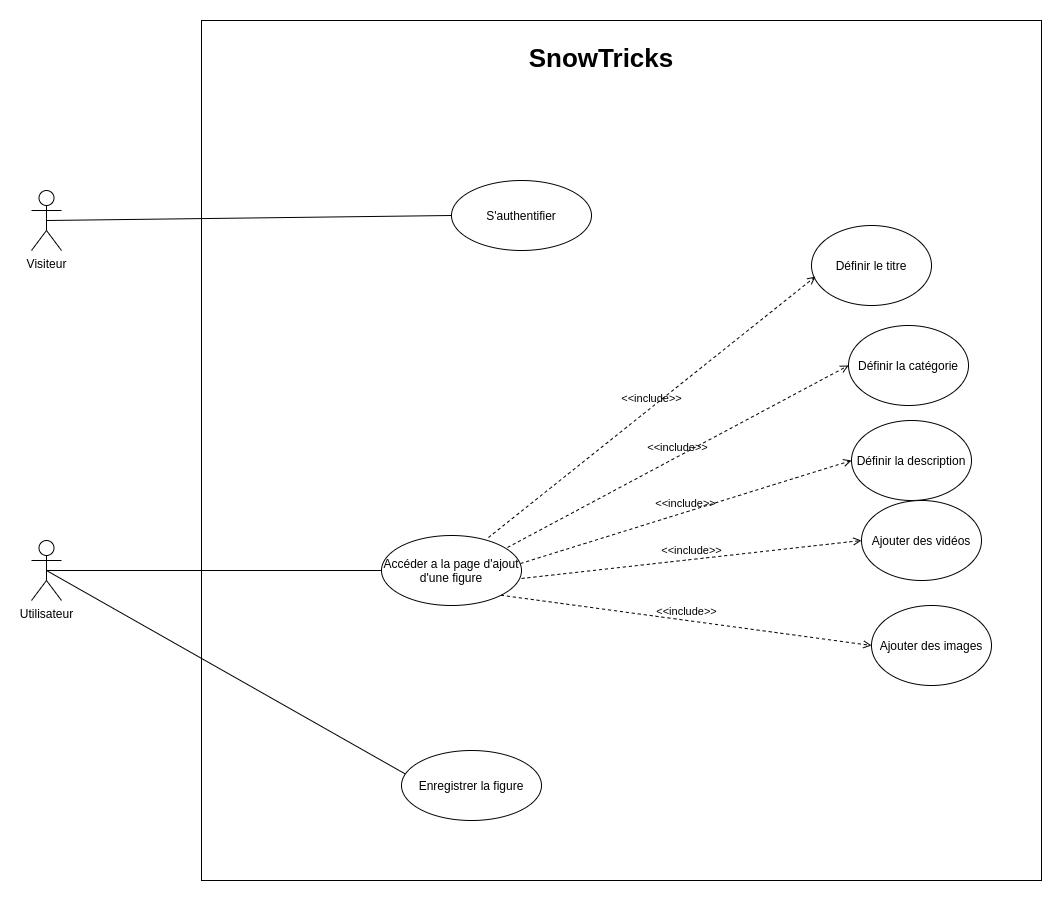

The diagram above was exported from draw.io. Its source (the exported page's mxGraphModel, read from the mxfile embedded in the PNG):
<mxGraphModel dx="1422" dy="809" grid="1" gridSize="10" guides="1" tooltips="1" connect="1" arrows="1" fold="1" page="1" pageScale="1" pageWidth="827" pageHeight="1169" math="0" shadow="0">
  <root>
    <mxCell id="0" />
    <mxCell id="1" parent="0" />
    <mxCell id="EaIQrcCF_t6G7nq0IkWl-3" value="" style="html=1;" parent="1" vertex="1">
      <mxGeometry x="230" y="210" width="840" height="860" as="geometry" />
    </mxCell>
    <mxCell id="c2f4NxW8fmLrMM8ecxTu-2" value="Utilisateur" style="shape=umlActor;verticalLabelPosition=bottom;verticalAlign=top;html=1;" parent="1" vertex="1">
      <mxGeometry x="60" y="730" width="30" height="60" as="geometry" />
    </mxCell>
    <mxCell id="c2f4NxW8fmLrMM8ecxTu-3" value="S'authentifier" style="ellipse;whiteSpace=wrap;html=1;" parent="1" vertex="1">
      <mxGeometry x="480" y="370" width="140" height="70" as="geometry" />
    </mxCell>
    <mxCell id="c2f4NxW8fmLrMM8ecxTu-5" value="Accéder a la page d'ajout d'une figure" style="ellipse;whiteSpace=wrap;html=1;" parent="1" vertex="1">
      <mxGeometry x="410" y="725" width="140" height="70" as="geometry" />
    </mxCell>
    <mxCell id="c2f4NxW8fmLrMM8ecxTu-6" value="Enregistrer la figure" style="ellipse;whiteSpace=wrap;html=1;" parent="1" vertex="1">
      <mxGeometry x="430" y="940" width="140" height="70" as="geometry" />
    </mxCell>
    <mxCell id="c2f4NxW8fmLrMM8ecxTu-7" value="" style="endArrow=none;html=1;exitX=0.5;exitY=0.5;exitDx=0;exitDy=0;exitPerimeter=0;entryX=0;entryY=0.5;entryDx=0;entryDy=0;endFill=0;" parent="1" source="EaIQrcCF_t6G7nq0IkWl-7" target="c2f4NxW8fmLrMM8ecxTu-3" edge="1">
      <mxGeometry width="50" height="50" relative="1" as="geometry">
        <mxPoint x="700" y="420" as="sourcePoint" />
        <mxPoint x="260" y="360" as="targetPoint" />
      </mxGeometry>
    </mxCell>
    <mxCell id="c2f4NxW8fmLrMM8ecxTu-9" value="" style="endArrow=none;html=1;entryX=0;entryY=0.5;entryDx=0;entryDy=0;exitX=0.5;exitY=0.5;exitDx=0;exitDy=0;exitPerimeter=0;endFill=0;" parent="1" source="c2f4NxW8fmLrMM8ecxTu-2" target="c2f4NxW8fmLrMM8ecxTu-5" edge="1">
      <mxGeometry width="50" height="50" relative="1" as="geometry">
        <mxPoint x="120" y="620" as="sourcePoint" />
        <mxPoint x="295.8399999999997" y="334.47" as="targetPoint" />
      </mxGeometry>
    </mxCell>
    <mxCell id="c2f4NxW8fmLrMM8ecxTu-10" value="" style="endArrow=none;html=1;entryX=0.025;entryY=0.333;entryDx=0;entryDy=0;exitX=0.5;exitY=0.5;exitDx=0;exitDy=0;exitPerimeter=0;entryPerimeter=0;endFill=0;" parent="1" source="c2f4NxW8fmLrMM8ecxTu-2" target="c2f4NxW8fmLrMM8ecxTu-6" edge="1">
      <mxGeometry width="50" height="50" relative="1" as="geometry">
        <mxPoint x="135" y="630" as="sourcePoint" />
        <mxPoint x="364.05999999999995" y="689.74" as="targetPoint" />
      </mxGeometry>
    </mxCell>
    <mxCell id="c2f4NxW8fmLrMM8ecxTu-11" value="Définir la description" style="ellipse;whiteSpace=wrap;html=1;" parent="1" vertex="1">
      <mxGeometry x="880" y="610" width="120" height="80" as="geometry" />
    </mxCell>
    <mxCell id="c2f4NxW8fmLrMM8ecxTu-12" value="Définir la catégorie" style="ellipse;whiteSpace=wrap;html=1;" parent="1" vertex="1">
      <mxGeometry x="877" y="515" width="120" height="80" as="geometry" />
    </mxCell>
    <mxCell id="c2f4NxW8fmLrMM8ecxTu-13" value="Définir le titre" style="ellipse;whiteSpace=wrap;html=1;" parent="1" vertex="1">
      <mxGeometry x="840" y="415" width="120" height="80" as="geometry" />
    </mxCell>
    <mxCell id="c2f4NxW8fmLrMM8ecxTu-14" value="&amp;lt;&amp;lt;include&amp;gt;&amp;gt;" style="html=1;verticalAlign=bottom;labelBackgroundColor=none;endArrow=open;endFill=0;dashed=1;exitX=0.993;exitY=0.4;exitDx=0;exitDy=0;entryX=0;entryY=0.5;entryDx=0;entryDy=0;exitPerimeter=0;" parent="1" source="c2f4NxW8fmLrMM8ecxTu-5" target="c2f4NxW8fmLrMM8ecxTu-11" edge="1">
      <mxGeometry width="160" relative="1" as="geometry">
        <mxPoint x="660" y="680" as="sourcePoint" />
        <mxPoint x="820" y="680" as="targetPoint" />
      </mxGeometry>
    </mxCell>
    <mxCell id="c2f4NxW8fmLrMM8ecxTu-15" value="&amp;lt;&amp;lt;include&amp;gt;&amp;gt;" style="html=1;verticalAlign=bottom;labelBackgroundColor=none;endArrow=open;endFill=0;dashed=1;exitX=0.9;exitY=0.171;exitDx=0;exitDy=0;entryX=0;entryY=0.5;entryDx=0;entryDy=0;exitPerimeter=0;" parent="1" source="c2f4NxW8fmLrMM8ecxTu-5" target="c2f4NxW8fmLrMM8ecxTu-12" edge="1">
      <mxGeometry width="160" relative="1" as="geometry">
        <mxPoint x="571.0399999999997" y="580" as="sourcePoint" />
        <mxPoint x="585.56" y="669.9200000000001" as="targetPoint" />
      </mxGeometry>
    </mxCell>
    <mxCell id="c2f4NxW8fmLrMM8ecxTu-16" value="&amp;lt;&amp;lt;include&amp;gt;&amp;gt;" style="html=1;verticalAlign=bottom;labelBackgroundColor=none;endArrow=open;endFill=0;dashed=1;exitX=0.764;exitY=0.029;exitDx=0;exitDy=0;exitPerimeter=0;entryX=0.033;entryY=0.638;entryDx=0;entryDy=0;entryPerimeter=0;" parent="1" source="c2f4NxW8fmLrMM8ecxTu-5" target="c2f4NxW8fmLrMM8ecxTu-13" edge="1">
      <mxGeometry width="160" relative="1" as="geometry">
        <mxPoint x="623.5399999999997" y="573.3499999999999" as="sourcePoint" />
        <mxPoint x="687.5735931288111" y="611.7157287525408" as="targetPoint" />
      </mxGeometry>
    </mxCell>
    <mxCell id="EaIQrcCF_t6G7nq0IkWl-4" value="SnowTricks" style="text;align=center;fontStyle=1;verticalAlign=middle;spacingLeft=3;spacingRight=3;strokeColor=none;rotatable=0;points=[[0,0.5],[1,0.5]];portConstraint=eastwest;fontSize=26;strokeWidth=1;" parent="1" vertex="1">
      <mxGeometry x="590" y="220" width="80" height="50" as="geometry" />
    </mxCell>
    <mxCell id="EaIQrcCF_t6G7nq0IkWl-7" value="Visiteur" style="shape=umlActor;verticalLabelPosition=bottom;verticalAlign=top;html=1;" parent="1" vertex="1">
      <mxGeometry x="60" y="380" width="30" height="60" as="geometry" />
    </mxCell>
    <mxCell id="4g7YNbx9NgiZbFRj7vqb-1" value="Ajouter des vidéos" style="ellipse;whiteSpace=wrap;html=1;" parent="1" vertex="1">
      <mxGeometry x="890" y="690" width="120" height="80" as="geometry" />
    </mxCell>
    <mxCell id="4g7YNbx9NgiZbFRj7vqb-2" value="&amp;lt;&amp;lt;include&amp;gt;&amp;gt;" style="html=1;verticalAlign=bottom;labelBackgroundColor=none;endArrow=open;endFill=0;dashed=1;exitX=1;exitY=0.614;exitDx=0;exitDy=0;entryX=0;entryY=0.5;entryDx=0;entryDy=0;exitPerimeter=0;" parent="1" source="c2f4NxW8fmLrMM8ecxTu-5" target="4g7YNbx9NgiZbFRj7vqb-1" edge="1">
      <mxGeometry width="160" relative="1" as="geometry">
        <mxPoint x="555.94" y="784.98" as="sourcePoint" />
        <mxPoint x="840" y="775" as="targetPoint" />
      </mxGeometry>
    </mxCell>
    <mxCell id="4g7YNbx9NgiZbFRj7vqb-3" value="Ajouter des images" style="ellipse;whiteSpace=wrap;html=1;" parent="1" vertex="1">
      <mxGeometry x="900" y="795" width="120" height="80" as="geometry" />
    </mxCell>
    <mxCell id="4g7YNbx9NgiZbFRj7vqb-4" value="&amp;lt;&amp;lt;include&amp;gt;&amp;gt;" style="html=1;verticalAlign=bottom;labelBackgroundColor=none;endArrow=open;endFill=0;dashed=1;exitX=1;exitY=1;exitDx=0;exitDy=0;entryX=0;entryY=0.5;entryDx=0;entryDy=0;" parent="1" source="c2f4NxW8fmLrMM8ecxTu-5" target="4g7YNbx9NgiZbFRj7vqb-3" edge="1">
      <mxGeometry width="160" relative="1" as="geometry">
        <mxPoint x="560" y="777.98" as="sourcePoint" />
        <mxPoint x="900" y="740" as="targetPoint" />
      </mxGeometry>
    </mxCell>
  </root>
</mxGraphModel>